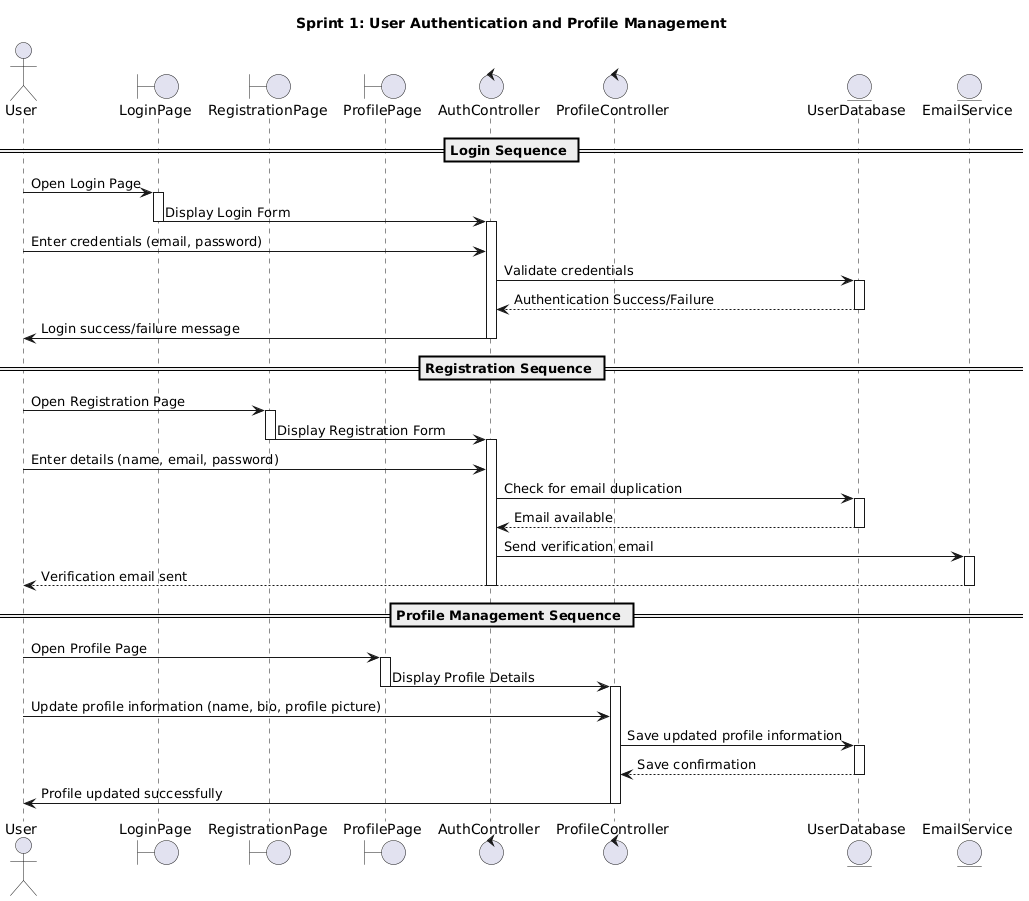

The diagram above was rendered by PlantUML. Its source (embedded in the PNG):
@startuml
title Sprint 1: User Authentication and Profile Management

actor User
boundary LoginPage
boundary RegistrationPage
boundary ProfilePage
control AuthController
control ProfileController
entity UserDatabase
entity EmailService

== Login Sequence ==

User -> LoginPage: Open Login Page
activate LoginPage
LoginPage -> AuthController: Display Login Form
deactivate LoginPage
activate AuthController
User -> AuthController: Enter credentials (email, password)
AuthController -> UserDatabase: Validate credentials
activate UserDatabase
UserDatabase --> AuthController: Authentication Success/Failure
deactivate UserDatabase
AuthController -> User: Login success/failure message
deactivate AuthController

== Registration Sequence ==

User -> RegistrationPage: Open Registration Page
activate RegistrationPage
RegistrationPage -> AuthController: Display Registration Form
deactivate RegistrationPage
activate AuthController
User -> AuthController: Enter details (name, email, password)
AuthController -> UserDatabase: Check for email duplication
activate UserDatabase
UserDatabase --> AuthController: Email available
deactivate UserDatabase
AuthController -> EmailService: Send verification email
activate EmailService
EmailService --> User: Verification email sent
deactivate EmailService
deactivate AuthController

== Profile Management Sequence ==

User -> ProfilePage: Open Profile Page
activate ProfilePage
ProfilePage -> ProfileController: Display Profile Details
deactivate ProfilePage
activate ProfileController
User -> ProfileController: Update profile information (name, bio, profile picture)
ProfileController -> UserDatabase: Save updated profile information
activate UserDatabase
UserDatabase --> ProfileController: Save confirmation
deactivate UserDatabase
ProfileController -> User: Profile updated successfully
deactivate ProfileController
@enduml